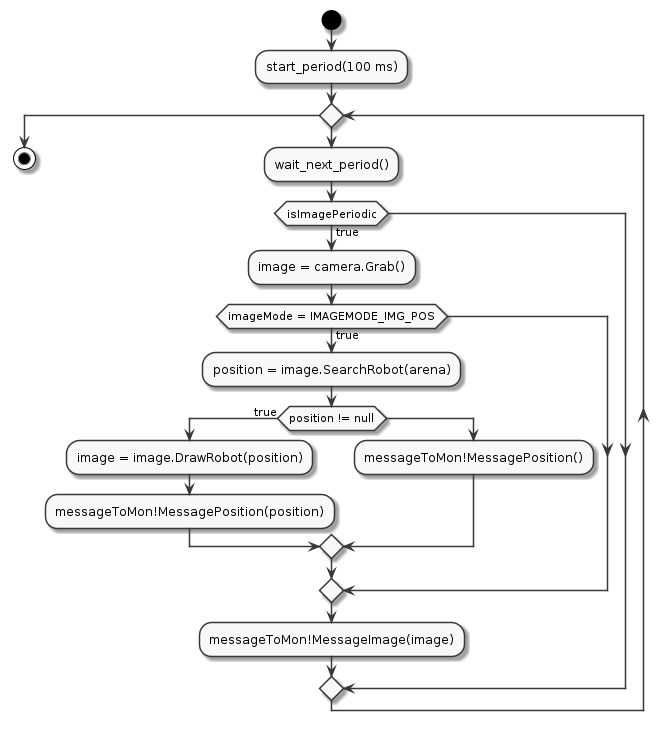

The diagram above was rendered by PlantUML. Its source (embedded in the PNG):
@startuml
skinparam monochrome true
start
:start_period(100 ms);
while ()
:wait_next_period();
if (isImagePeriodic) then (true)
:image = camera.Grab();

if (imageMode = IMAGEMODE_IMG_POS) then (true)
:position = image.SearchRobot(arena);

if (position != null) then (true)
:image = image.DrawRobot(position);
:messageToMon!MessagePosition(position);
else
:messageToMon!MessagePosition();
endif

else
endif

:messageToMon!MessageImage(image);

else
endif
endwhile
stop
@enduml